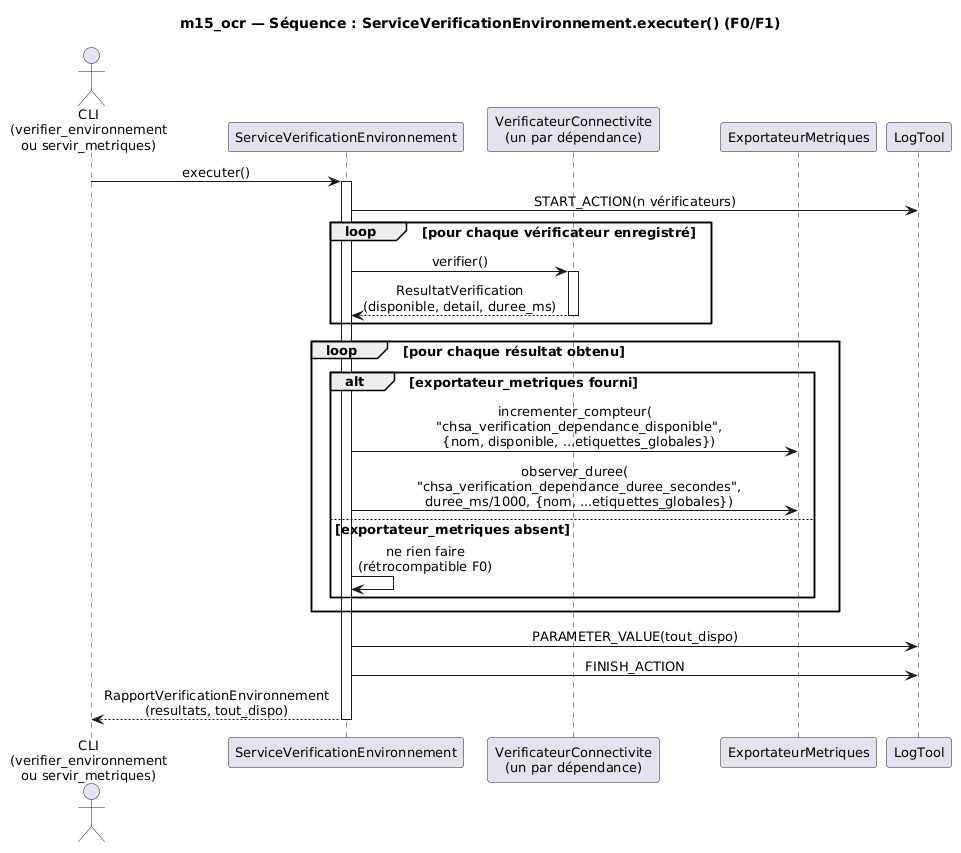

The diagram above was rendered by PlantUML. Its source (embedded in the PNG):
@startuml sequence_verification_environnement
skinparam backgroundColor white
skinparam defaultFontName Helvetica
skinparam defaultFontSize 13
skinparam shadowing false
skinparam sequenceMessageAlign center

title m15_ocr — Séquence : ServiceVerificationEnvironnement.executer() (F0/F1)

actor "CLI\n(verifier_environnement\nou servir_metriques)" as CLI
participant "ServiceVerificationEnvironnement" as SERVICE
participant "VerificateurConnectivite\n(un par dépendance)" as VERIF
participant "ExportateurMetriques" as METRIQUES
participant "LogTool" as LOG

CLI -> SERVICE : executer()
activate SERVICE

SERVICE -> LOG : START_ACTION(n vérificateurs)

loop pour chaque vérificateur enregistré
  SERVICE -> VERIF : verifier()
  activate VERIF
  VERIF --> SERVICE : ResultatVerification\n(disponible, detail, duree_ms)
  deactivate VERIF
end

loop pour chaque résultat obtenu
  alt exportateur_metriques fourni
    SERVICE -> METRIQUES : incrementer_compteur(\n  "chsa_verification_dependance_disponible",\n  {nom, disponible, ...etiquettes_globales})
    SERVICE -> METRIQUES : observer_duree(\n  "chsa_verification_dependance_duree_secondes",\n  duree_ms/1000, {nom, ...etiquettes_globales})
  else exportateur_metriques absent
    SERVICE -> SERVICE : ne rien faire\n(rétrocompatible F0)
  end
end

SERVICE -> LOG : PARAMETER_VALUE(tout_dispo)
SERVICE -> LOG : FINISH_ACTION

SERVICE --> CLI : RapportVerificationEnvironnement\n(resultats, tout_dispo)
deactivate SERVICE

@enduml